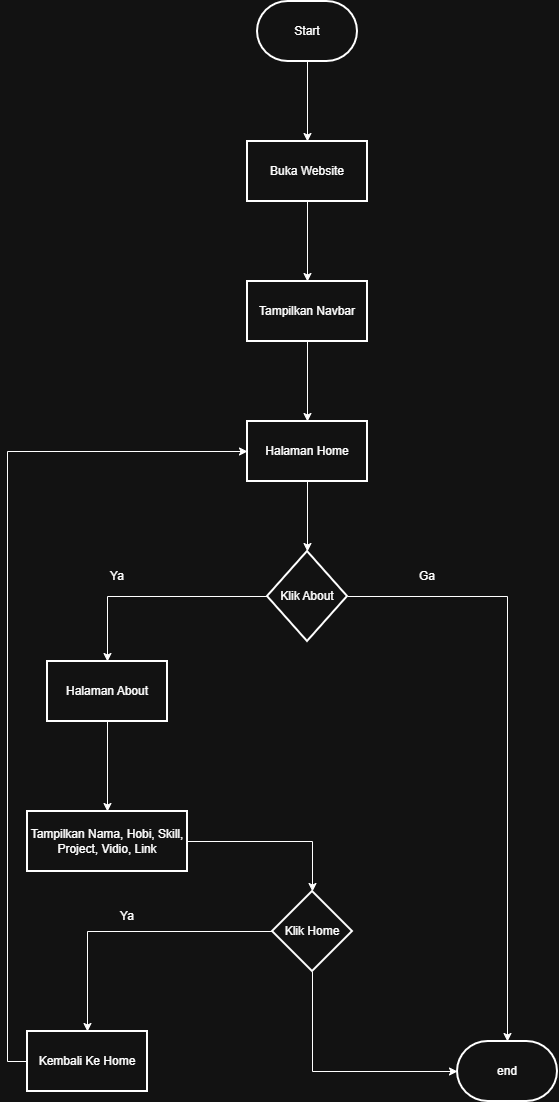

The diagram above was exported from draw.io. Its source (the exported page's mxGraphModel, read from the mxfile embedded in the PNG):
<mxGraphModel dx="1030" dy="562" grid="1" gridSize="10" guides="1" tooltips="1" connect="1" arrows="1" fold="1" page="1" pageScale="1" pageWidth="850" pageHeight="1100" math="0" shadow="0">
  <root>
    <mxCell id="0" />
    <mxCell id="1" parent="0" />
    <mxCell id="IF7YkXwwKVqdi7QQviRG-4" edge="1" parent="1" source="IF7YkXwwKVqdi7QQviRG-2" style="edgeStyle=orthogonalEdgeStyle;rounded=0;orthogonalLoop=1;jettySize=auto;html=1;" target="IF7YkXwwKVqdi7QQviRG-3" value="">
      <mxGeometry relative="1" as="geometry" />
    </mxCell>
    <mxCell id="IF7YkXwwKVqdi7QQviRG-2" parent="1" style="strokeWidth=2;html=1;shape=mxgraph.flowchart.terminator;whiteSpace=wrap;" value="Start" vertex="1">
      <mxGeometry height="60" width="100" x="370" y="90" as="geometry" />
    </mxCell>
    <mxCell id="IF7YkXwwKVqdi7QQviRG-6" edge="1" parent="1" source="IF7YkXwwKVqdi7QQviRG-3" style="edgeStyle=orthogonalEdgeStyle;rounded=0;orthogonalLoop=1;jettySize=auto;html=1;" target="IF7YkXwwKVqdi7QQviRG-5" value="">
      <mxGeometry relative="1" as="geometry" />
    </mxCell>
    <mxCell id="IF7YkXwwKVqdi7QQviRG-3" parent="1" style="whiteSpace=wrap;html=1;strokeWidth=2;" value="Buka Website" vertex="1">
      <mxGeometry height="60" width="120" x="360" y="230" as="geometry" />
    </mxCell>
    <mxCell id="IF7YkXwwKVqdi7QQviRG-8" edge="1" parent="1" source="IF7YkXwwKVqdi7QQviRG-5" style="edgeStyle=orthogonalEdgeStyle;rounded=0;orthogonalLoop=1;jettySize=auto;html=1;" target="IF7YkXwwKVqdi7QQviRG-7" value="">
      <mxGeometry relative="1" as="geometry" />
    </mxCell>
    <mxCell id="IF7YkXwwKVqdi7QQviRG-5" parent="1" style="whiteSpace=wrap;html=1;strokeWidth=2;" value="Tampilkan Navbar" vertex="1">
      <mxGeometry height="60" width="120" x="360" y="370" as="geometry" />
    </mxCell>
    <mxCell id="IF7YkXwwKVqdi7QQviRG-13" edge="1" parent="1" source="IF7YkXwwKVqdi7QQviRG-7" style="edgeStyle=orthogonalEdgeStyle;rounded=0;orthogonalLoop=1;jettySize=auto;html=1;" target="IF7YkXwwKVqdi7QQviRG-12" value="">
      <mxGeometry relative="1" as="geometry" />
    </mxCell>
    <mxCell id="IF7YkXwwKVqdi7QQviRG-7" parent="1" style="whiteSpace=wrap;html=1;strokeWidth=2;" value="Halaman Home" vertex="1">
      <mxGeometry height="60" width="120" x="360" y="510" as="geometry" />
    </mxCell>
    <mxCell id="IF7YkXwwKVqdi7QQviRG-18" edge="1" parent="1" source="IF7YkXwwKVqdi7QQviRG-12" style="edgeStyle=orthogonalEdgeStyle;rounded=0;orthogonalLoop=1;jettySize=auto;html=1;" target="IF7YkXwwKVqdi7QQviRG-17" value="">
      <mxGeometry relative="1" as="geometry" />
    </mxCell>
    <mxCell id="IF7YkXwwKVqdi7QQviRG-21" edge="1" parent="1" source="IF7YkXwwKVqdi7QQviRG-12" style="edgeStyle=orthogonalEdgeStyle;rounded=0;orthogonalLoop=1;jettySize=auto;html=1;" target="IF7YkXwwKVqdi7QQviRG-27" value="">
      <mxGeometry relative="1" as="geometry">
        <mxPoint x="630" y="960" as="targetPoint" />
      </mxGeometry>
    </mxCell>
    <mxCell id="IF7YkXwwKVqdi7QQviRG-12" parent="1" style="rhombus;whiteSpace=wrap;html=1;strokeWidth=2;" value="Klik About" vertex="1">
      <mxGeometry height="90" width="80" x="380" y="640" as="geometry" />
    </mxCell>
    <mxCell id="IF7YkXwwKVqdi7QQviRG-24" edge="1" parent="1" source="IF7YkXwwKVqdi7QQviRG-17" style="edgeStyle=orthogonalEdgeStyle;rounded=0;orthogonalLoop=1;jettySize=auto;html=1;" target="IF7YkXwwKVqdi7QQviRG-23" value="">
      <mxGeometry relative="1" as="geometry" />
    </mxCell>
    <mxCell id="IF7YkXwwKVqdi7QQviRG-17" parent="1" style="whiteSpace=wrap;html=1;strokeWidth=2;" value="Halaman About" vertex="1">
      <mxGeometry height="60" width="120" x="160" y="750" as="geometry" />
    </mxCell>
    <mxCell id="IF7YkXwwKVqdi7QQviRG-19" parent="1" style="text;html=1;whiteSpace=wrap;strokeColor=none;fillColor=none;align=center;verticalAlign=middle;rounded=0;" value="Ya" vertex="1">
      <mxGeometry height="30" width="60" x="200" y="650" as="geometry" />
    </mxCell>
    <mxCell id="IF7YkXwwKVqdi7QQviRG-22" parent="1" style="text;html=1;whiteSpace=wrap;strokeColor=none;fillColor=none;align=center;verticalAlign=middle;rounded=0;" value="Ga" vertex="1">
      <mxGeometry height="30" width="60" x="510" y="650" as="geometry" />
    </mxCell>
    <mxCell id="IF7YkXwwKVqdi7QQviRG-26" edge="1" parent="1" source="IF7YkXwwKVqdi7QQviRG-23" style="edgeStyle=orthogonalEdgeStyle;rounded=0;orthogonalLoop=1;jettySize=auto;html=1;" target="IF7YkXwwKVqdi7QQviRG-25" value="">
      <mxGeometry relative="1" as="geometry" />
    </mxCell>
    <mxCell id="IF7YkXwwKVqdi7QQviRG-23" parent="1" style="whiteSpace=wrap;html=1;strokeWidth=2;" value="Tampilkan Nama, Hobi, Skill, Project, Vidio, Link" vertex="1">
      <mxGeometry height="60" width="160" x="140" y="900" as="geometry" />
    </mxCell>
    <mxCell id="IF7YkXwwKVqdi7QQviRG-29" edge="1" parent="1" source="IF7YkXwwKVqdi7QQviRG-25" style="edgeStyle=orthogonalEdgeStyle;rounded=0;orthogonalLoop=1;jettySize=auto;html=1;" target="IF7YkXwwKVqdi7QQviRG-28" value="">
      <mxGeometry relative="1" as="geometry" />
    </mxCell>
    <mxCell id="IF7YkXwwKVqdi7QQviRG-25" parent="1" style="rhombus;whiteSpace=wrap;html=1;strokeWidth=2;" value="Klik Home" vertex="1">
      <mxGeometry height="80" width="80" x="385" y="980" as="geometry" />
    </mxCell>
    <mxCell id="IF7YkXwwKVqdi7QQviRG-27" parent="1" style="strokeWidth=2;html=1;shape=mxgraph.flowchart.terminator;whiteSpace=wrap;" value="end" vertex="1">
      <mxGeometry height="60" width="100" x="570" y="1130" as="geometry" />
    </mxCell>
    <mxCell id="IF7YkXwwKVqdi7QQviRG-36" edge="1" parent="1" source="IF7YkXwwKVqdi7QQviRG-28" style="edgeStyle=orthogonalEdgeStyle;rounded=0;orthogonalLoop=1;jettySize=auto;html=1;exitX=0;exitY=0.5;exitDx=0;exitDy=0;entryX=0;entryY=0.5;entryDx=0;entryDy=0;" target="IF7YkXwwKVqdi7QQviRG-7">
      <mxGeometry relative="1" as="geometry" />
    </mxCell>
    <mxCell id="IF7YkXwwKVqdi7QQviRG-28" parent="1" style="whiteSpace=wrap;html=1;strokeWidth=2;" value="Kembali Ke Home" vertex="1">
      <mxGeometry height="60" width="120" x="140" y="1120" as="geometry" />
    </mxCell>
    <mxCell id="IF7YkXwwKVqdi7QQviRG-30" parent="1" style="text;html=1;whiteSpace=wrap;strokeColor=none;fillColor=none;align=center;verticalAlign=middle;rounded=0;" value="Ya" vertex="1">
      <mxGeometry height="30" width="60" x="210" y="990" as="geometry" />
    </mxCell>
    <mxCell id="IF7YkXwwKVqdi7QQviRG-33" edge="1" parent="1" source="IF7YkXwwKVqdi7QQviRG-25" style="edgeStyle=orthogonalEdgeStyle;rounded=0;orthogonalLoop=1;jettySize=auto;html=1;exitX=0.5;exitY=1;exitDx=0;exitDy=0;entryX=0;entryY=0.5;entryDx=0;entryDy=0;entryPerimeter=0;" target="IF7YkXwwKVqdi7QQviRG-27">
      <mxGeometry relative="1" as="geometry" />
    </mxCell>
  </root>
</mxGraphModel>